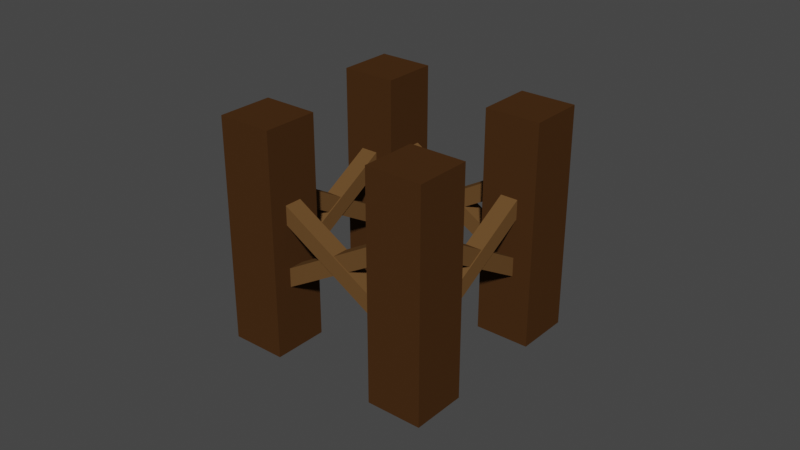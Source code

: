 # Source: foundation.blend  (saved by Blender 3.1.7; exported with 4.5.12 LTS)
import bpy
from mathutils import Matrix  # noqa: F401  (used for matrix-valued properties, if any)

bpy.ops.wm.read_factory_settings(use_empty=True)
scene = bpy.context.scene
scene.name = 'Scene'

# ---- collections
col_collection = bpy.data.collections.new('Collection'); scene.collection.children.link(col_collection)

# ---- materials (node trees are filled in below, after node groups)
mat_foundationbracket = bpy.data.materials.new('FoundationBracket')
mat_foundationbracket.alpha_threshold = 0.0
mat_foundationbracket.use_transparent_shadow = False
mat_foundationbracket.line_color = (0.0, 0.0, 0.0, 1.0)
mat_material_005 = bpy.data.materials.new('Material.005')
mat_material_005.alpha_threshold = 0.0
mat_material_005.use_transparent_shadow = False
mat_material_005.line_color = (0.0, 0.0, 0.0, 1.0)
mat_foundationpost = bpy.data.materials.new('FoundationPost')
mat_foundationpost.alpha_threshold = 0.0
mat_foundationpost.use_transparent_shadow = False
mat_foundationpost.line_color = (0.0, 0.0, 0.0, 1.0)
mat_material_003 = bpy.data.materials.new('Material.003')
mat_material_003.alpha_threshold = 0.0
mat_material_003.use_transparent_shadow = False
mat_material_003.line_color = (0.0, 0.0, 0.0, 1.0)
mat_material_004 = bpy.data.materials.new('Material.004')
mat_material_004.alpha_threshold = 0.0
mat_material_004.use_transparent_shadow = False
mat_material_004.line_color = (0.0, 0.0, 0.0, 1.0)
mat_material_006 = bpy.data.materials.new('Material.006')
mat_material_006.alpha_threshold = 0.0
mat_material_006.use_transparent_shadow = False
mat_material_006.line_color = (0.0, 0.0, 0.0, 1.0)

# ---- material node trees
mat_foundationbracket.use_nodes = True; mat_foundationbracket.node_tree.nodes.clear()
_N = mat_foundationbracket.node_tree.nodes; _L = mat_foundationbracket.node_tree.links
n0 = _N.new('ShaderNodeOutputMaterial'); n0.name = 'Material Output'; n0.location = (300, 300)
n1 = _N.new('ShaderNodeBsdfPrincipled'); n1.name = 'Principled BSDF'; n1.location = (10, 300)
n1.distribution = 'GGX'
n1.subsurface_method = 'BURLEY'
n1.inputs[0].default_value = (0.1413, 0.07202, 0.02601, 1.0)
n1.inputs[2].default_value = 0.4
n1.inputs[3].default_value = 1.45
n1.inputs[13].default_value = 0.0
n1.inputs[27].default_value = (0.0, 0.0, 0.0, 1.0)
n1.inputs[28].default_value = 1.0
_L.new(n1.outputs[0], n0.inputs[0])
n0.is_active_output = True
mat_material_005.use_nodes = True; mat_material_005.node_tree.nodes.clear()
_N = mat_material_005.node_tree.nodes; _L = mat_material_005.node_tree.links
n0 = _N.new('ShaderNodeOutputMaterial'); n0.name = 'Material Output'; n0.location = (300, 300)
n1 = _N.new('ShaderNodeBsdfPrincipled'); n1.name = 'Principled BSDF'; n1.location = (10, 300)
n1.distribution = 'GGX'
n1.subsurface_method = 'BURLEY'
n1.inputs[0].default_value = (0.06321, 0.02768, 0.009067, 1.0)
n1.inputs[2].default_value = 0.4
n1.inputs[3].default_value = 1.45
n1.inputs[13].default_value = 0.0
n1.inputs[27].default_value = (0.0, 0.0, 0.0, 1.0)
n1.inputs[28].default_value = 1.0
_L.new(n1.outputs[0], n0.inputs[0])
n0.is_active_output = True
mat_foundationpost.use_nodes = True; mat_foundationpost.node_tree.nodes.clear()
_N = mat_foundationpost.node_tree.nodes; _L = mat_foundationpost.node_tree.links
n0 = _N.new('ShaderNodeOutputMaterial'); n0.name = 'Material Output'; n0.location = (300, 300)
n1 = _N.new('ShaderNodeBsdfPrincipled'); n1.name = 'Principled BSDF'; n1.location = (10, 300)
n1.distribution = 'GGX'
n1.subsurface_method = 'BURLEY'
n1.inputs[0].default_value = (0.06321, 0.02768, 0.009067, 1.0)
n1.inputs[2].default_value = 0.4
n1.inputs[3].default_value = 1.45
n1.inputs[13].default_value = 0.0
n1.inputs[27].default_value = (0.0, 0.0, 0.0, 1.0)
n1.inputs[28].default_value = 1.0
_L.new(n1.outputs[0], n0.inputs[0])
n0.is_active_output = True
mat_material_003.use_nodes = True; mat_material_003.node_tree.nodes.clear()
_N = mat_material_003.node_tree.nodes; _L = mat_material_003.node_tree.links
n0 = _N.new('ShaderNodeOutputMaterial'); n0.name = 'Material Output'; n0.location = (300, 300)
n1 = _N.new('ShaderNodeBsdfPrincipled'); n1.name = 'Principled BSDF'; n1.location = (10, 300)
n1.distribution = 'GGX'
n1.subsurface_method = 'BURLEY'
n1.inputs[0].default_value = (0.06321, 0.02768, 0.009067, 1.0)
n1.inputs[2].default_value = 0.4
n1.inputs[3].default_value = 1.45
n1.inputs[13].default_value = 0.0
n1.inputs[27].default_value = (0.0, 0.0, 0.0, 1.0)
n1.inputs[28].default_value = 1.0
_L.new(n1.outputs[0], n0.inputs[0])
n0.is_active_output = True
mat_material_004.use_nodes = True; mat_material_004.node_tree.nodes.clear()
_N = mat_material_004.node_tree.nodes; _L = mat_material_004.node_tree.links
n0 = _N.new('ShaderNodeOutputMaterial'); n0.name = 'Material Output'; n0.location = (300, 300)
n1 = _N.new('ShaderNodeBsdfPrincipled'); n1.name = 'Principled BSDF'; n1.location = (10, 300)
n1.distribution = 'GGX'
n1.subsurface_method = 'BURLEY'
n1.inputs[0].default_value = (0.06321, 0.02768, 0.009067, 1.0)
n1.inputs[2].default_value = 0.4
n1.inputs[3].default_value = 1.45
n1.inputs[13].default_value = 0.0
n1.inputs[27].default_value = (0.0, 0.0, 0.0, 1.0)
n1.inputs[28].default_value = 1.0
_L.new(n1.outputs[0], n0.inputs[0])
n0.is_active_output = True
mat_material_006.use_nodes = True; mat_material_006.node_tree.nodes.clear()
_N = mat_material_006.node_tree.nodes; _L = mat_material_006.node_tree.links
n0 = _N.new('ShaderNodeOutputMaterial'); n0.name = 'Material Output'; n0.location = (300, 300)
n1 = _N.new('ShaderNodeBsdfPrincipled'); n1.name = 'Principled BSDF'; n1.location = (10, 300)
n1.distribution = 'GGX'
n1.subsurface_method = 'BURLEY'
n1.inputs[0].default_value = (0.06321, 0.02768, 0.009067, 1.0)
n1.inputs[2].default_value = 0.4
n1.inputs[3].default_value = 1.45
n1.inputs[13].default_value = 0.0
n1.inputs[27].default_value = (0.0, 0.0, 0.0, 1.0)
n1.inputs[28].default_value = 1.0
_L.new(n1.outputs[0], n0.inputs[0])
n0.is_active_output = True

# ---- world
world_world = bpy.data.worlds.new('World'); scene.world = world_world
world_world.use_nodes = True; world_world.node_tree.nodes.clear()
_N = world_world.node_tree.nodes; _L = world_world.node_tree.links
n0 = _N.new('ShaderNodeOutputWorld'); n0.name = 'World Output'; n0.location = (300, 300)
n1 = _N.new('ShaderNodeBackground'); n1.name = 'Background'; n1.location = (10, 300)
n1.inputs[0].default_value = (0.05088, 0.05088, 0.05088, 1.0)
_L.new(n1.outputs[0], n0.inputs[0])
n0.is_active_output = True
world_world.color = (0.05088, 0.05088, 0.05088)
world_world.use_sun_shadow = False
world_world.sun_shadow_jitter_overblur = 0.0

# ---- meshes
me_cube_008 = bpy.data.meshes.new('Cube.008')
me_cube_008.from_pydata([(-4.796, 0.9622, 3.488), (-4.796, 0.9622, 5.488), (-4.796, 2.962, 3.488), (-4.796, 2.962, 5.488), (-2.796, 0.9622, 3.488), (-2.796, 0.9622, 5.488), (-2.796, 2.962, 3.488), (-2.796, 2.962, 5.488), (-2.672, 2.368, -3.977), (-2.672, 2.556, -2.977), (-2.672, 1.368, 11.95), (-2.672, 1.556, 12.95), (-4.92, 2.368, -3.977), (-4.92, 2.556, -2.977), (-4.92, 1.368, 11.95), (-4.92, 1.556, 12.95), (-27.89, 0.641, -3.403), (-20.79, 0.641, -3.403), (-27.89, 2.103, 19.89), (-20.79, 2.103, 19.89), (-27.89, 0.01313, -0.06865), (-20.79, 0.01313, -0.06865), (-27.89, 1.475, 23.22), (-20.79, 1.475, 23.22), (-7.538, 2.497, -13.26), (-0.441, 2.497, -13.26), (-7.538, 3.959, 10.04), (-0.441, 3.959, 10.04), (-7.538, 1.869, -9.922), (-0.441, 1.869, -9.922), (-7.538, 3.331, 13.37), (-0.441, 3.331, 13.37), (-27.89, 2.494, -13.24), (-20.79, 2.494, -13.24), (-27.89, 3.956, 10.05), (-20.79, 3.956, 10.05), (-27.89, 1.866, -9.906), (-20.79, 1.866, -9.906), (-27.89, 3.328, 13.39), (-20.79, 3.328, 13.39), (-7.538, 0.644, -3.419), (-0.441, 0.644, -3.419), (-7.538, 2.106, 19.87), (-0.441, 2.106, 19.87), (-7.538, 0.01612, -0.08454), (-0.441, 0.01612, -0.08454), (-7.538, 1.478, 23.21), (-0.441, 1.478, 23.21), (-6.365, 0.6355, 5.222), (-5.3, 0.7297, 6.722), (-23.32, 1.136, 13.19), (-22.25, 1.23, 14.69), (-6.365, 0.8344, 4.166), (-5.3, 0.9286, 5.666), (-23.32, 1.334, 12.13), (-22.25, 1.429, 13.63), (-22.25, 0.8235, 4.224), (-23.32, 0.9176, 5.724), (-5.3, 1.323, 12.19), (-6.365, 1.418, 13.69), (-22.25, 0.6465, 5.164), (-23.32, 0.7407, 6.664), (-5.3, 1.147, 13.13), (-6.365, 1.241, 14.63), (-6.365, 2.496, -4.656), (-5.3, 2.59, -3.156), (-23.32, 2.996, 3.309), (-22.25, 3.09, 4.809), (-6.365, 2.695, -5.712), (-5.3, 2.789, -4.212), (-23.32, 3.195, 2.253), (-22.25, 3.289, 3.753), (-22.25, 2.684, -5.653), (-23.32, 2.778, -4.153), (-5.3, 3.184, 2.311), (-6.365, 3.278, 3.811), (-22.25, 2.507, -4.714), (-23.32, 2.601, -3.214), (-5.3, 3.007, 3.251), (-6.365, 3.101, 4.751), (-25.82, 0.9622, 3.488), (-25.82, 0.9622, 5.488), (-25.82, 2.962, 3.488), (-25.82, 2.962, 5.488), (-23.82, 0.9622, 3.488), (-23.82, 0.9622, 5.488), (-23.82, 2.962, 3.488), (-23.82, 2.962, 5.488), (-23.7, 2.368, -3.977), (-23.7, 2.556, -2.977), (-23.7, 1.368, 11.95), (-23.7, 1.556, 12.95), (-25.95, 2.368, -3.977), (-25.95, 2.556, -2.977), (-25.95, 1.368, 11.95), (-25.95, 1.556, 12.95)], [], [(0, 1, 3, 2), (2, 3, 7, 6), (6, 7, 5, 4), (4, 5, 1, 0), (2, 6, 4, 0), (7, 3, 1, 5), (8, 9, 11, 10), (10, 11, 15, 14), (14, 15, 13, 12), (12, 13, 9, 8), (10, 14, 12, 8), (15, 11, 9, 13), (16, 20, 22, 18), (19, 18, 22, 23), (23, 22, 20, 21), (21, 17, 19, 23), (17, 16, 18, 19), (21, 20, 16, 17), (24, 28, 30, 26), (27, 26, 30, 31), (31, 30, 28, 29), (29, 25, 27, 31), (25, 24, 26, 27), (29, 28, 24, 25), (32, 36, 38, 34), (35, 34, 38, 39), (39, 38, 36, 37), (37, 33, 35, 39), (33, 32, 34, 35), (37, 36, 32, 33), (40, 44, 46, 42), (43, 42, 46, 47), (47, 46, 44, 45), (45, 41, 43, 47), (41, 40, 42, 43), (45, 44, 40, 41), (48, 49, 51, 50), (50, 51, 55, 54), (54, 55, 53, 52), (52, 53, 49, 48), (50, 54, 52, 48), (55, 51, 49, 53), (56, 57, 59, 58), (58, 59, 63, 62), (62, 63, 61, 60), (60, 61, 57, 56), (58, 62, 60, 56), (63, 59, 57, 61), (64, 65, 67, 66), (66, 67, 71, 70), (70, 71, 69, 68), (68, 69, 65, 64), (66, 70, 68, 64), (71, 67, 65, 69), (72, 73, 75, 74), (74, 75, 79, 78), (78, 79, 77, 76), (76, 77, 73, 72), (74, 78, 76, 72), (79, 75, 73, 77), (80, 81, 83, 82), (82, 83, 87, 86), (86, 87, 85, 84), (84, 85, 81, 80), (82, 86, 84, 80), (87, 83, 81, 85), (88, 89, 91, 90), (90, 91, 95, 94), (94, 95, 93, 92), (92, 93, 89, 88), (90, 94, 92, 88), (95, 91, 89, 93)])
me_cube_008.polygons.foreach_set('material_index', [0, 0, 0, 0, 0, 0, 0, 0, 0, 0, 0, 0, 1, 1, 1, 1, 1, 1, 3, 3, 3, 3, 3, 3, 4, 4, 4, 4, 4, 4, 5, 5, 5, 5, 5, 5, 0, 0, 0, 0, 0, 0, 0, 0, 0, 0, 0, 0, 0, 0, 0, 0, 0, 0, 0, 0, 0, 0, 0, 0, 0, 0, 0, 0, 0, 0, 0, 0, 0, 0, 0, 0])
_uv = me_cube_008.uv_layers.new(name='UVMap')
_uv.uv.foreach_set('vector', [0.375, 0.0, 0.625, 0.0, 0.625, 0.25, 0.375, 0.25, 0.375, 0.25, 0.625, 0.25, 0.625, 0.5, 0.375, 0.5, 0.375, 0.5, 0.625, 0.5, 0.625, 0.75, 0.375, 0.75, 0.375, 0.75, 0.625, 0.75, 0.625, 1.0, 0.375, 1.0, 0.125, 0.5, 0.375, 0.5, 0.375, 0.75, 0.125, 0.75, 0.625, 0.5, 0.875, 0.5, 0.875, 0.75, 0.625, 0.75, 0.375, 0.0, 0.625, 0.0, 0.625, 0.25, 0.375, 0.25, 0.375, 0.25, 0.625, 0.25, 0.625, 0.5, 0.375, 0.5, 0.375, 0.5, 0.625, 0.5, 0.625, 0.75, 0.375, 0.75, 0.375, 0.75, 0.625, 0.75, 0.625, 1.0, 0.375, 1.0, 0.125, 0.5, 0.375, 0.5, 0.375, 0.75, 0.125, 0.75, 0.625, 0.5, 0.875, 0.5, 0.875, 0.75, 0.625, 0.75, 0.625, 0.5, 0.875, 0.5, 0.875, 0.75, 0.625, 0.75, 0.375, 0.75, 0.625, 0.75, 0.625, 1.0, 0.375, 1.0, 0.375, 0.0, 0.625, 0.0, 0.625, 0.25, 0.375, 0.25, 0.125, 0.5, 0.375, 0.5, 0.375, 0.75, 0.125, 0.75, 0.375, 0.5, 0.625, 0.5, 0.625, 0.75, 0.375, 0.75, 0.375, 0.25, 0.625, 0.25, 0.625, 0.5, 0.375, 0.5, 0.625, 0.5, 0.875, 0.5, 0.875, 0.75, 0.625, 0.75, 0.375, 0.75, 0.625, 0.75, 0.625, 1.0, 0.375, 1.0, 0.375, 0.0, 0.625, 0.0, 0.625, 0.25, 0.375, 0.25, 0.125, 0.5, 0.375, 0.5, 0.375, 0.75, 0.125, 0.75, 0.375, 0.5, 0.625, 0.5, 0.625, 0.75, 0.375, 0.75, 0.375, 0.25, 0.625, 0.25, 0.625, 0.5, 0.375, 0.5, 0.625, 0.5, 0.875, 0.5, 0.875, 0.75, 0.625, 0.75, 0.375, 0.75, 0.625, 0.75, 0.625, 1.0, 0.375, 1.0, 0.375, 0.0, 0.625, 0.0, 0.625, 0.25, 0.375, 0.25, 0.125, 0.5, 0.375, 0.5, 0.375, 0.75, 0.125, 0.75, 0.375, 0.5, 0.625, 0.5, 0.625, 0.75, 0.375, 0.75, 0.375, 0.25, 0.625, 0.25, 0.625, 0.5, 0.375, 0.5, 0.625, 0.5, 0.875, 0.5, 0.875, 0.75, 0.625, 0.75, 0.375, 0.75, 0.625, 0.75, 0.625, 1.0, 0.375, 1.0, 0.375, 0.0, 0.625, 0.0, 0.625, 0.25, 0.375, 0.25, 0.125, 0.5, 0.375, 0.5, 0.375, 0.75, 0.125, 0.75, 0.375, 0.5, 0.625, 0.5, 0.625, 0.75, 0.375, 0.75, 0.375, 0.25, 0.625, 0.25, 0.625, 0.5, 0.375, 0.5, 0.375, 0.0, 0.625, 0.0, 0.625, 0.25, 0.375, 0.25, 0.375, 0.25, 0.625, 0.25, 0.625, 0.5, 0.375, 0.5, 0.375, 0.5, 0.625, 0.5, 0.625, 0.75, 0.375, 0.75, 0.375, 0.75, 0.625, 0.75, 0.625, 1.0, 0.375, 1.0, 0.125, 0.5, 0.375, 0.5, 0.375, 0.75, 0.125, 0.75, 0.625, 0.5, 0.875, 0.5, 0.875, 0.75, 0.625, 0.75, 0.375, 0.0, 0.625, 0.0, 0.625, 0.25, 0.375, 0.25, 0.375, 0.25, 0.625, 0.25, 0.625, 0.5, 0.375, 0.5, 0.375, 0.5, 0.625, 0.5, 0.625, 0.75, 0.375, 0.75, 0.375, 0.75, 0.625, 0.75, 0.625, 1.0, 0.375, 1.0, 0.125, 0.5, 0.375, 0.5, 0.375, 0.75, 0.125, 0.75, 0.625, 0.5, 0.875, 0.5, 0.875, 0.75, 0.625, 0.75, 0.375, 0.0, 0.625, 0.0, 0.625, 0.25, 0.375, 0.25, 0.375, 0.25, 0.625, 0.25, 0.625, 0.5, 0.375, 0.5, 0.375, 0.5, 0.625, 0.5, 0.625, 0.75, 0.375, 0.75, 0.375, 0.75, 0.625, 0.75, 0.625, 1.0, 0.375, 1.0, 0.125, 0.5, 0.375, 0.5, 0.375, 0.75, 0.125, 0.75, 0.625, 0.5, 0.875, 0.5, 0.875, 0.75, 0.625, 0.75, 0.375, 0.0, 0.625, 0.0, 0.625, 0.25, 0.375, 0.25, 0.375, 0.25, 0.625, 0.25, 0.625, 0.5, 0.375, 0.5, 0.375, 0.5, 0.625, 0.5, 0.625, 0.75, 0.375, 0.75, 0.375, 0.75, 0.625, 0.75, 0.625, 1.0, 0.375, 1.0, 0.125, 0.5, 0.375, 0.5, 0.375, 0.75, 0.125, 0.75, 0.625, 0.5, 0.875, 0.5, 0.875, 0.75, 0.625, 0.75, 0.375, 0.0, 0.625, 0.0, 0.625, 0.25, 0.375, 0.25, 0.375, 0.25, 0.625, 0.25, 0.625, 0.5, 0.375, 0.5, 0.375, 0.5, 0.625, 0.5, 0.625, 0.75, 0.375, 0.75, 0.375, 0.75, 0.625, 0.75, 0.625, 1.0, 0.375, 1.0, 0.125, 0.5, 0.375, 0.5, 0.375, 0.75, 0.125, 0.75, 0.625, 0.5, 0.875, 0.5, 0.875, 0.75, 0.625, 0.75, 0.375, 0.0, 0.625, 0.0, 0.625, 0.25, 0.375, 0.25, 0.375, 0.25, 0.625, 0.25, 0.625, 0.5, 0.375, 0.5, 0.375, 0.5, 0.625, 0.5, 0.625, 0.75, 0.375, 0.75, 0.375, 0.75, 0.625, 0.75, 0.625, 1.0, 0.375, 1.0, 0.125, 0.5, 0.375, 0.5, 0.375, 0.75, 0.125, 0.75, 0.625, 0.5, 0.875, 0.5, 0.875, 0.75, 0.625, 0.75])
me_cube_008.materials.append(mat_foundationbracket)
me_cube_008.materials.append(mat_material_005)
me_cube_008.materials.append(mat_foundationpost)
me_cube_008.materials.append(mat_material_003)
me_cube_008.materials.append(mat_material_004)
me_cube_008.materials.append(mat_material_006)
me_cube_008.use_remesh_fix_poles = True
me_cube_008.use_remesh_preserve_attributes = False
me_cube_008.update()

# ---- objects
ob_cube_007 = bpy.data.objects.new('Cube.007', me_cube_008)

# ---- transforms, parenting, visibility, modifiers, constraints
ob_cube_007.location = (0.0, -4.768e-07, 0.0)
ob_cube_007.rotation_euler = (0.5236, -0.0, 4.712)
ob_cube_007.scale = (0.2818, 2.758, 0.2999)

# ---- collection membership
col_collection.objects.link(ob_cube_007)

# ---- scene / render settings (as saved in the file)
scene.frame_start = 1; scene.frame_end = 250; scene.frame_set(1)
scene.render.engine = 'BLENDER_EEVEE_NEXT'
scene.cycles.sampling_pattern = 'TABULATED_SOBOL'
scene.cycles.use_light_tree = False
scene.view_settings.view_transform = 'Filmic'
bpy.context.view_layer.update()

# ---- added for rendering (the .blend has no active camera and no usable light): camera, sun
cam_auto = bpy.data.cameras.new('AutoCamera')
cam_auto.lens = 50.0
cam_auto.sensor_width = 36.0
cam_auto.clip_end = 1000.0
ob_auto_camera = bpy.data.objects.new('AutoCamera', cam_auto)
scene.collection.objects.link(ob_auto_camera)
ob_auto_camera.location = (24.7747, -20.9411, 20.6559)
ob_auto_camera.rotation_euler = (1.09748, -7.21219e-08, 0.694738)
scene.camera = ob_auto_camera
light_auto_sun = bpy.data.lights.new('AutoSun', 'SUN')
light_auto_sun.energy = 3.0
light_auto_sun.angle = 0.0523599
ob_auto_sun = bpy.data.objects.new('AutoSun', light_auto_sun)
scene.collection.objects.link(ob_auto_sun)
ob_auto_sun.rotation_euler = (0.872665, 0.174533, 0.523599)
bpy.context.view_layer.update()

